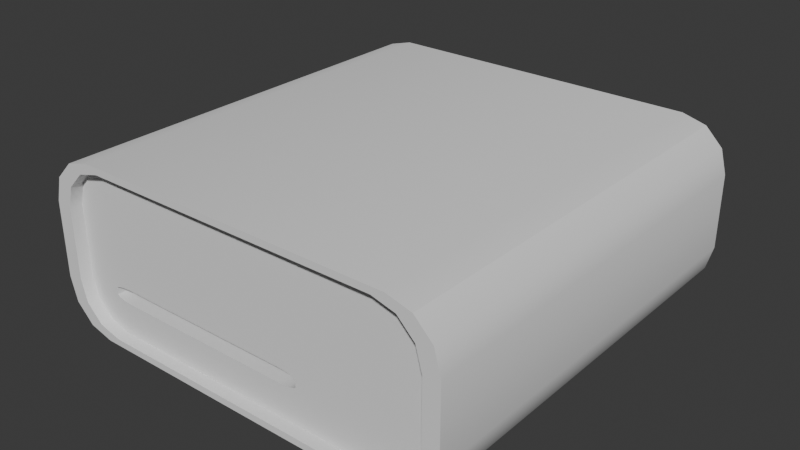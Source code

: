 # Source: StrangeMachine.blend  (saved by Blender 4.0.36; exported with 4.5.12 LTS)
import bpy
from mathutils import Matrix  # noqa: F401  (used for matrix-valued properties, if any)

bpy.ops.wm.read_factory_settings(use_empty=True)
scene = bpy.context.scene
scene.name = 'Scene'

# ---- collections
col_collection = bpy.data.collections.new('Collection'); scene.collection.children.link(col_collection)

# ---- node groups
ng_auto_smooth = bpy.data.node_groups.new('Auto Smooth', 'GeometryNodeTree')
_s = ng_auto_smooth.interface.new_socket(name='Geometry', in_out='OUTPUT', socket_type='NodeSocketGeometry')
_s = ng_auto_smooth.interface.new_socket(name='Geometry', in_out='INPUT', socket_type='NodeSocketGeometry')
_s = ng_auto_smooth.interface.new_socket(name='Angle', in_out='INPUT', socket_type='NodeSocketFloat')
_s.subtype = 'ANGLE'
_s.min_value = 0.0
_s.max_value = 3.142
ng_auto_smooth.is_modifier = True
_N = ng_auto_smooth.nodes; _L = ng_auto_smooth.links
n0 = _N.new('NodeGroupOutput'); n0.name = 'Group Output'; n0.location = (480, -100)
n1 = _N.new('NodeGroupInput'); n1.name = 'Group Input'; n1.location = (-420, -300)
n2 = _N.new('NodeGroupInput'); n2.name = 'Group Input.001'; n2.location = (-60, -100)
n3 = _N.new('GeometryNodeSetShadeSmooth'); n3.name = 'Set Shade Smooth'; n3.location = (120, -100)
n3.domain = 'EDGE'
n4 = _N.new('GeometryNodeSetShadeSmooth'); n4.name = 'Set Shade Smooth.001'; n4.location = (300, -100)
n5 = _N.new('GeometryNodeInputMeshEdgeAngle'); n5.name = 'Edge Angle'; n5.location = (-420, -220)
n6 = _N.new('GeometryNodeInputEdgeSmooth'); n6.name = 'Is Edge Smooth'; n6.location = (-60, -160)
n7 = _N.new('GeometryNodeInputShadeSmooth'); n7.name = 'Is Face Smooth'; n7.location = (-240, -340)
n8 = _N.new('FunctionNodeBooleanMath'); n8.name = 'Boolean Math'; n8.location = (-60, -220)
n9 = _N.new('FunctionNodeCompare'); n9.name = 'Compare'; n9.location = (-240, -180)
n9.operation = 'LESS_EQUAL'
_L.new(n5.outputs[0], n9.inputs[0])
_L.new(n4.outputs[0], n0.inputs[0])
_L.new(n1.outputs[1], n9.inputs[1])
_L.new(n9.outputs[0], n8.inputs[0])
_L.new(n7.outputs[0], n8.inputs[1])
_L.new(n2.outputs[0], n3.inputs[0])
_L.new(n6.outputs[0], n3.inputs[1])
_L.new(n3.outputs[0], n4.inputs[0])
_L.new(n8.outputs[0], n3.inputs[2])
n0.is_active_output = True

# ---- world
world_world = bpy.data.worlds.new('World'); scene.world = world_world
world_world.use_nodes = True; world_world.node_tree.nodes.clear()
_N = world_world.node_tree.nodes; _L = world_world.node_tree.links
n0 = _N.new('ShaderNodeOutputWorld'); n0.name = 'World Output'; n0.location = (300, 300)
n1 = _N.new('ShaderNodeBackground'); n1.name = 'Background'; n1.location = (10, 300)
n1.inputs[0].default_value = (0.05088, 0.05088, 0.05088, 1.0)
_L.new(n1.outputs[0], n0.inputs[0])
n0.is_active_output = True
world_world.color = (0.05088, 0.05088, 0.05088)
world_world.use_sun_shadow = False
world_world.sun_shadow_jitter_overblur = 0.0

# ---- meshes
me_cube_001 = bpy.data.meshes.new('Cube.001')
me_cube_001.from_pydata([(-0.9238, -1.0, 0.1651), (-0.8952, -1.0, 0.2718), (-0.7103, -1.0, 0.3786), (-0.817, -1.0, 0.35), (-0.9238, -1.0, -0.1651), (-0.8952, -1.0, -0.2718), (-0.817, -1.0, -0.35), (-0.7103, -1.0, -0.3786), (-1.0, -1.0, -0.1787), (-0.7689, -1.0, -0.4098), (-0.969, -1.0, -0.2943), (-0.8844, -1.0, -0.3789), (-0.7689, -1.0, 0.4098), (-1.0, -1.0, 0.1787), (-0.8844, -1.0, 0.3789), (-0.969, -1.0, 0.2943), (-0.7689, 1.0, -0.4098), (-1.0, 1.0, -0.1787), (-0.8844, 1.0, -0.3789), (-0.969, 1.0, -0.2943), (-1.0, 1.0, 0.1787), (-0.7689, 1.0, 0.4098), (-0.969, 1.0, 0.2943), (-0.8844, 1.0, 0.3789), (0.7689, -1.0, -0.4098), (1.0, -1.0, -0.1787), (0.8844, -1.0, -0.3789), (0.969, -1.0, -0.2943), (1.0, -1.0, 0.1787), (0.7689, -1.0, 0.4098), (0.969, -1.0, 0.2943), (0.8844, -1.0, 0.3789), (1.0, 1.0, -0.1787), (0.7689, 1.0, -0.4098), (0.969, 1.0, -0.2943), (0.8844, 1.0, -0.3789), (0.7689, 1.0, 0.4098), (1.0, 1.0, 0.1787), (0.8844, 1.0, 0.3789), (0.969, 1.0, 0.2943), (0.817, -1.0, -0.35), (0.7103, -1.0, -0.3786), (0.8952, -1.0, -0.2718), (0.9238, -1.0, -0.1651), (0.7103, -1.0, 0.3786), (0.817, -1.0, 0.35), (0.8952, -1.0, 0.2718), (0.9238, -1.0, 0.1651), (0.8952, -0.9415, 0.2718), (0.9238, -0.9415, 0.1651), (0.817, -0.9415, 0.35), (0.9238, -0.9415, -0.1651), (0.8952, -0.9415, -0.2718), (0.817, -0.9415, -0.35), (0.7103, -0.9415, -0.3786), (-0.9238, -0.9415, 0.1651), (-0.8952, -0.9415, 0.2718), (-0.817, -0.9415, 0.35), (-0.7103, -0.9415, -0.3786), (-0.817, -0.9415, -0.35), (-0.7103, -0.9415, 0.3786), (-0.8952, -0.9415, -0.2718), (-0.9238, -0.9415, -0.1651), (0.7103, -0.9415, 0.3786), (0.2755, -0.9415, -0.1633), (0.2872, -0.9415, -0.173), (0.2437, -0.9415, -0.1562), (0.2872, -0.9415, -0.203), (0.2755, -0.9415, -0.2127), (0.2437, -0.9415, -0.2198), (0.2001, -0.9415, -0.2223), (-0.7537, -0.9415, -0.173), (-0.742, -0.9415, -0.1633), (-0.7101, -0.9415, -0.1562), (-0.6666, -0.9415, -0.2223), (-0.7101, -0.9415, -0.2198), (-0.6666, -0.9415, -0.1536), (-0.742, -0.9415, -0.2127), (-0.7537, -0.9415, -0.203), (0.2001, -0.9415, -0.1536), (0.2755, -0.5798, -0.1633), (0.2872, -0.5798, -0.173), (0.2437, -0.5798, -0.1562), (0.2872, -0.5798, -0.203), (0.2755, -0.5798, -0.2127), (0.2437, -0.5798, -0.2198), (0.2001, -0.5798, -0.2223), (-0.7537, -0.5798, -0.173), (-0.742, -0.5798, -0.1633), (-0.7101, -0.5798, -0.1562), (-0.6666, -0.5798, -0.2223), (-0.7101, -0.5798, -0.2198), (-0.6666, -0.5798, -0.1536), (-0.742, -0.5798, -0.2127), (-0.7537, -0.5798, -0.203), (0.2001, -0.5798, -0.1536)], [], [(9, 24, 41, 7), (32, 37, 28, 25), (46, 45, 50, 48), (36, 21, 12, 29), (8, 13, 20, 17), (16, 18, 19, 17, 20, 22, 23, 21, 36, 38, 39, 37, 32, 34, 35, 33), (16, 9, 11, 18), (18, 11, 10, 19), (19, 10, 8, 17), (12, 21, 23, 14), (14, 23, 22, 15), (15, 22, 20, 13), (24, 33, 35, 26), (26, 35, 34, 27), (27, 34, 32, 25), (36, 29, 31, 38), (38, 31, 30, 39), (39, 30, 28, 37), (16, 33, 24, 9), (27, 25, 43, 42), (13, 8, 4, 0), (10, 11, 6, 5), (24, 26, 40, 41), (30, 31, 45, 46), (14, 15, 1, 3), (25, 28, 47, 43), (29, 12, 2, 44), (8, 10, 5, 4), (28, 30, 46, 47), (26, 27, 42, 40), (11, 9, 7, 6), (15, 13, 0, 1), (31, 29, 44, 45), (12, 14, 3, 2), (50, 63, 79, 66), (4, 5, 61, 62), (0, 4, 62, 55), (42, 43, 51, 52), (45, 44, 63, 50), (43, 47, 49, 51), (41, 40, 53, 54), (40, 42, 52, 53), (44, 2, 60, 63), (1, 0, 55, 56), (3, 1, 56, 57), (6, 7, 58, 59), (2, 3, 57, 60), (47, 46, 48, 49), (5, 6, 59, 61), (7, 41, 54, 58), (65, 64, 80, 81), (54, 53, 69, 70), (53, 52, 68, 69), (56, 55, 71, 72), (58, 54, 70, 74), (57, 56, 72, 73), (55, 62, 78, 71), (59, 58, 74, 75), (51, 49, 65, 67), (60, 57, 73, 76), (49, 48, 64, 65), (63, 60, 76, 79), (61, 59, 75, 77), (48, 50, 66, 64), (62, 61, 77, 78), (52, 51, 67, 68), (86, 85, 84, 83, 81, 80, 82, 95, 92, 89, 88, 87, 94, 93, 91, 90), (79, 76, 92, 95), (77, 75, 91, 93), (64, 66, 82, 80), (78, 77, 93, 94), (68, 67, 83, 84), (66, 79, 95, 82), (70, 69, 85, 86), (69, 68, 84, 85), (72, 71, 87, 88), (74, 70, 86, 90), (73, 72, 88, 89), (71, 78, 94, 87), (75, 74, 90, 91), (67, 65, 81, 83), (76, 73, 89, 92)])
me_cube_001.polygons.foreach_set('use_smooth', [True] * 82)
_uv = me_cube_001.uv_layers.new(name='UVMap')
_uv.uv.foreach_set('vector', [0.1539, 0.75, 0.3461, 0.75, 0.3461, 0.75, 0.1539, 0.75, 0.4455, 0.5, 0.5545, 0.5, 0.5545, 0.75, 0.4455, 0.75, 0.5898, 0.75, 0.6394, 0.75, 0.6394, 0.75, 0.5898, 0.75, 0.6539, 0.5, 0.8461, 0.5, 0.8461, 0.75, 0.6539, 0.75, 0.4455, 0.0, 0.5545, 0.0, 0.5545, 0.25, 0.4455, 0.25, 0.375, 0.2789, 0.3844, 0.2644, 0.4102, 0.2539, 0.4455, 0.25, 0.5545, 0.25, 0.5898, 0.2539, 0.6156, 0.2644, 0.625, 0.2789, 0.625, 0.4711, 0.6156, 0.4856, 0.5898, 0.4961, 0.5545, 0.5, 0.4455, 0.5, 0.4102, 0.4961, 0.3844, 0.4856, 0.375, 0.4711, 0.1539, 0.5, 0.1539, 0.75, 0.1394, 0.75, 0.1394, 0.5, 0.1394, 0.5, 0.1394, 0.75, 0.125, 0.75, 0.125, 0.5, 0.375, 0.25, 0.375, 0.0, 0.4455, 0.0, 0.4455, 0.25, 0.8461, 0.75, 0.8461, 0.5, 0.875, 0.5, 0.875, 0.75, 0.625, 0.0, 0.625, 0.25, 0.5898, 0.25, 0.5898, 0.0, 0.5898, 0.0, 0.5898, 0.25, 0.5545, 0.25, 0.5545, 0.0, 0.3461, 0.75, 0.3461, 0.5, 0.3606, 0.5, 0.3606, 0.75, 0.3606, 0.75, 0.3606, 0.5, 0.4102, 0.5, 0.4102, 0.75, 0.4102, 0.75, 0.4102, 0.5, 0.4455, 0.5, 0.4455, 0.75, 0.6539, 0.5, 0.6539, 0.75, 0.6394, 0.75, 0.6394, 0.5, 0.6394, 0.5, 0.6394, 0.75, 0.5898, 0.75, 0.5898, 0.5, 0.5898, 0.5, 0.5898, 0.75, 0.5545, 0.75, 0.5545, 0.5, 0.1539, 0.5, 0.3461, 0.5, 0.3461, 0.75, 0.1539, 0.75, 0.4102, 0.75, 0.4455, 0.75, 0.4455, 0.75, 0.4102, 0.75, 0.5545, 0.0, 0.4455, 0.0, 0.4455, 0.0, 0.5545, 0.0, 0.125, 0.75, 0.1394, 0.75, 0.1394, 0.75, 0.125, 0.75, 0.3461, 0.75, 0.3606, 0.75, 0.3606, 0.75, 0.3461, 0.75, 0.5898, 0.75, 0.6394, 0.75, 0.6394, 0.75, 0.5898, 0.75, 0.625, 0.0, 0.5898, 0.0, 0.5898, 0.0, 0.625, 0.0, 0.4455, 0.75, 0.5545, 0.75, 0.5545, 0.75, 0.4455, 0.75, 0.6539, 0.75, 0.8461, 0.75, 0.8461, 0.75, 0.6539, 0.75, 0.4455, 0.0, 0.375, 0.0, 0.375, 0.0, 0.4455, 0.0, 0.5545, 0.75, 0.5898, 0.75, 0.5898, 0.75, 0.5545, 0.75, 0.3606, 0.75, 0.4102, 0.75, 0.4102, 0.75, 0.3606, 0.75, 0.1394, 0.75, 0.1539, 0.75, 0.1539, 0.75, 0.1394, 0.75, 0.5898, 0.0, 0.5545, 0.0, 0.5545, 0.0, 0.5898, 0.0, 0.6394, 0.75, 0.6539, 0.75, 0.6539, 0.75, 0.6394, 0.75, 0.8461, 0.75, 0.875, 0.75, 0.875, 0.75, 0.8461, 0.75, 0.6394, 0.75, 0.6539, 0.75, 0.6539, 0.75, 0.6394, 0.75, 0.4455, 0.0, 0.375, 0.0, 0.375, 0.0, 0.4455, 0.0, 0.5545, 0.0, 0.4455, 0.0, 0.4455, 0.0, 0.5545, 0.0, 0.4102, 0.75, 0.4455, 0.75, 0.4455, 0.75, 0.4102, 0.75, 0.6394, 0.75, 0.6539, 0.75, 0.6539, 0.75, 0.6394, 0.75, 0.4455, 0.75, 0.5545, 0.75, 0.5545, 0.75, 0.4455, 0.75, 0.3461, 0.75, 0.3606, 0.75, 0.3606, 0.75, 0.3461, 0.75, 0.3606, 0.75, 0.4102, 0.75, 0.4102, 0.75, 0.3606, 0.75, 0.6539, 0.75, 0.8461, 0.75, 0.8461, 0.75, 0.6539, 0.75, 0.5898, 0.0, 0.5545, 0.0, 0.5545, 0.0, 0.5898, 0.0, 0.625, 0.0, 0.5898, 0.0, 0.5898, 0.0, 0.625, 0.0, 0.1394, 0.75, 0.1539, 0.75, 0.1539, 0.75, 0.1394, 0.75, 0.8461, 0.75, 0.875, 0.75, 0.875, 0.75, 0.8461, 0.75, 0.5545, 0.75, 0.5898, 0.75, 0.5898, 0.75, 0.5545, 0.75, 0.125, 0.75, 0.1394, 0.75, 0.1394, 0.75, 0.125, 0.75, 0.1539, 0.75, 0.3461, 0.75, 0.3461, 0.75, 0.1539, 0.75, 0.5545, 0.75, 0.5898, 0.75, 0.5898, 0.75, 0.5545, 0.75, 0.3461, 0.75, 0.3606, 0.75, 0.3606, 0.75, 0.3461, 0.75, 0.3606, 0.75, 0.4102, 0.75, 0.4102, 0.75, 0.3606, 0.75, 0.5898, 0.0, 0.5545, 0.0, 0.5545, 0.0, 0.5898, 0.0, 0.1539, 0.75, 0.3461, 0.75, 0.3461, 0.75, 0.1539, 0.75, 0.625, 0.0, 0.5898, 0.0, 0.5898, 0.0, 0.625, 0.0, 0.5545, 0.0, 0.4455, 0.0, 0.4455, 0.0, 0.5545, 0.0, 0.1394, 0.75, 0.1539, 0.75, 0.1539, 0.75, 0.1394, 0.75, 0.4455, 0.75, 0.5545, 0.75, 0.5545, 0.75, 0.4455, 0.75, 0.8461, 0.75, 0.875, 0.75, 0.875, 0.75, 0.8461, 0.75, 0.5545, 0.75, 0.5898, 0.75, 0.5898, 0.75, 0.5545, 0.75, 0.6539, 0.75, 0.8461, 0.75, 0.8461, 0.75, 0.6539, 0.75, 0.125, 0.75, 0.1394, 0.75, 0.1394, 0.75, 0.125, 0.75, 0.5898, 0.75, 0.6394, 0.75, 0.6394, 0.75, 0.5898, 0.75, 0.4455, 0.0, 0.375, 0.0, 0.375, 0.0, 0.4455, 0.0, 0.4102, 0.75, 0.4455, 0.75, 0.4455, 0.75, 0.4102, 0.75, 0.3461, 0.75, 0.3606, 0.75, 0.4102, 0.75, 0.4455, 0.75, 0.5545, 0.75, 0.5898, 0.75, 0.6394, 0.75, 0.6539, 0.75, 0.8461, 0.75, 0.875, 0.75, 0.5898, 0.0, 0.5545, 0.0, 0.4455, 0.0, 0.375, 0.0, 0.1394, 0.75, 0.1539, 0.75, 0.6539, 0.75, 0.8461, 0.75, 0.8461, 0.75, 0.6539, 0.75, 0.125, 0.75, 0.1394, 0.75, 0.1394, 0.75, 0.125, 0.75, 0.5898, 0.75, 0.6394, 0.75, 0.6394, 0.75, 0.5898, 0.75, 0.4455, 0.0, 0.375, 0.0, 0.375, 0.0, 0.4455, 0.0, 0.4102, 0.75, 0.4455, 0.75, 0.4455, 0.75, 0.4102, 0.75, 0.6394, 0.75, 0.6539, 0.75, 0.6539, 0.75, 0.6394, 0.75, 0.3461, 0.75, 0.3606, 0.75, 0.3606, 0.75, 0.3461, 0.75, 0.3606, 0.75, 0.4102, 0.75, 0.4102, 0.75, 0.3606, 0.75, 0.5898, 0.0, 0.5545, 0.0, 0.5545, 0.0, 0.5898, 0.0, 0.1539, 0.75, 0.3461, 0.75, 0.3461, 0.75, 0.1539, 0.75, 0.625, 0.0, 0.5898, 0.0, 0.5898, 0.0, 0.625, 0.0, 0.5545, 0.0, 0.4455, 0.0, 0.4455, 0.0, 0.5545, 0.0, 0.1394, 0.75, 0.1539, 0.75, 0.1539, 0.75, 0.1394, 0.75, 0.4455, 0.75, 0.5545, 0.75, 0.5545, 0.75, 0.4455, 0.75, 0.8461, 0.75, 0.875, 0.75, 0.875, 0.75, 0.8461, 0.75])
me_cube_001.update()

# ---- objects
ob_cube = bpy.data.objects.new('Cube', me_cube_001)

# ---- transforms, parenting, visibility, modifiers, constraints
ob_cube.location = (0.0, 0.0, 0.0)
_m = ob_cube.modifiers.new('Auto Smooth', 'NODES')
_m.node_group = ng_auto_smooth
_gi = [s.identifier for s in ng_auto_smooth.interface.items_tree if s.item_type == 'SOCKET' and s.in_out == 'INPUT']
_m[_gi[1]] = 0.5236  # Angle

# ---- collection membership
col_collection.objects.link(ob_cube)

# ---- scene / render settings (as saved in the file)
scene.frame_start = 1; scene.frame_end = 250; scene.frame_set(1)
scene.render.engine = 'BLENDER_EEVEE_NEXT'
scene.cycles.sampling_pattern = 'TABULATED_SOBOL'
bpy.context.view_layer.update()

# ---- added for rendering (the .blend has no active camera and no usable light): camera, sun
cam_auto = bpy.data.cameras.new('AutoCamera')
cam_auto.lens = 50.0
cam_auto.sensor_width = 36.0
cam_auto.clip_end = 1000.0
ob_auto_camera = bpy.data.objects.new('AutoCamera', cam_auto)
scene.collection.objects.link(ob_auto_camera)
ob_auto_camera.location = (2.7246, -3.26952, 2.17968)
ob_auto_camera.rotation_euler = (1.09748, -7.21219e-08, 0.694738)
scene.camera = ob_auto_camera
light_auto_sun = bpy.data.lights.new('AutoSun', 'SUN')
light_auto_sun.energy = 3.0
light_auto_sun.angle = 0.0523599
ob_auto_sun = bpy.data.objects.new('AutoSun', light_auto_sun)
scene.collection.objects.link(ob_auto_sun)
ob_auto_sun.rotation_euler = (0.872665, 0.174533, 0.523599)
bpy.context.view_layer.update()
